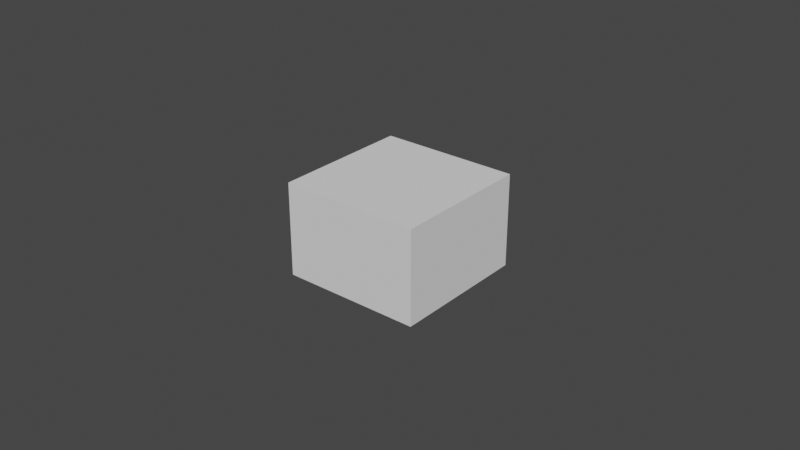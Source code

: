 # Source: MotorBoard.blend  (saved by Blender 2.83.19; exported with 4.5.12 LTS)
import bpy
from mathutils import Matrix  # noqa: F401  (used for matrix-valued properties, if any)

bpy.ops.wm.read_factory_settings(use_empty=True)
scene = bpy.context.scene
scene.name = 'Scene'

# ---- collections
col_motorboard = bpy.data.collections.new('Motorboard'); scene.collection.children.link(col_motorboard)

# ---- world
world_world = bpy.data.worlds.new('World'); scene.world = world_world
world_world.use_nodes = True; world_world.node_tree.nodes.clear()
_N = world_world.node_tree.nodes; _L = world_world.node_tree.links
n0 = _N.new('ShaderNodeOutputWorld'); n0.name = 'World Output'; n0.location = (300, 300)
n1 = _N.new('ShaderNodeBackground'); n1.name = 'Background'; n1.location = (10, 300)
n1.inputs[0].default_value = (0.05088, 0.05088, 0.05088, 1.0)
_L.new(n1.outputs[0], n0.inputs[0])
n0.is_active_output = True
world_world.color = (0.05088, 0.05088, 0.05088)
world_world.use_sun_shadow = False
world_world.sun_shadow_jitter_overblur = 0.0

# ---- meshes
me_cube_007 = bpy.data.meshes.new('Cube.007')
me_cube_007.from_pydata([(-1.0, -1.0, -1.0), (-1.0, -1.0, 1.0), (-1.0, 1.0, -1.0), (-1.0, 1.0, 1.0), (1.0, -1.0, -1.0), (1.0, -1.0, 1.0), (1.0, 1.0, -1.0), (1.0, 1.0, 1.0)], [], [(0, 1, 3, 2), (2, 3, 7, 6), (6, 7, 5, 4), (4, 5, 1, 0), (2, 6, 4, 0), (7, 3, 1, 5)])
_uv = me_cube_007.uv_layers.new(name='UVMap')
_uv.uv.foreach_set('vector', [0.375, 0.0, 0.625, 0.0, 0.625, 0.25, 0.375, 0.25, 0.375, 0.25, 0.625, 0.25, 0.625, 0.5, 0.375, 0.5, 0.375, 0.5, 0.625, 0.5, 0.625, 0.75, 0.375, 0.75, 0.375, 0.75, 0.625, 0.75, 0.625, 1.0, 0.375, 1.0, 0.125, 0.5, 0.375, 0.5, 0.375, 0.75, 0.125, 0.75, 0.625, 0.5, 0.875, 0.5, 0.875, 0.75, 0.625, 0.75])
me_cube_007.use_remesh_fix_poles = True
me_cube_007.use_remesh_preserve_attributes = False
me_cube_007.use_mirror_vertex_groups = False
me_cube_007.update()

# ---- objects
ob_cube = bpy.data.objects.new('Cube', me_cube_007)

# ---- transforms, parenting, visibility, modifiers, constraints
ob_cube.location = (0.0, 0.0, 0.015)
ob_cube.scale = (0.0225, 0.0225, 0.015)
ob_cube.lineart.crease_threshold = 0.0

# ---- collection membership
col_motorboard.objects.link(ob_cube)

# ---- scene / render settings (as saved in the file)
scene.frame_start = 1; scene.frame_end = 250; scene.frame_set(250)
scene.render.engine = 'BLENDER_EEVEE_NEXT'
scene.render.use_single_layer = True
scene.cycles.use_denoising = False
scene.cycles.samples = 128
scene.cycles.sampling_pattern = 'TABULATED_SOBOL'
scene.cycles.use_adaptive_sampling = False
scene.cycles.use_light_tree = False
scene.view_settings.view_transform = 'Filmic'
bpy.context.view_layer.update()

# ---- added for rendering (the .blend has no active camera and no usable light): camera, sun
cam_auto = bpy.data.cameras.new('AutoCamera')
cam_auto.lens = 50.0
cam_auto.sensor_width = 36.0
cam_auto.clip_end = 1000.0
ob_auto_camera = bpy.data.objects.new('AutoCamera', cam_auto)
scene.collection.objects.link(ob_auto_camera)
ob_auto_camera.location = (0.185045, -0.222054, 0.163036)
ob_auto_camera.rotation_euler = (1.09748, -7.21219e-08, 0.694738)
scene.camera = ob_auto_camera
light_auto_sun = bpy.data.lights.new('AutoSun', 'SUN')
light_auto_sun.energy = 3.0
light_auto_sun.angle = 0.0523599
ob_auto_sun = bpy.data.objects.new('AutoSun', light_auto_sun)
scene.collection.objects.link(ob_auto_sun)
ob_auto_sun.rotation_euler = (0.872665, 0.174533, 0.523599)
bpy.context.view_layer.update()
